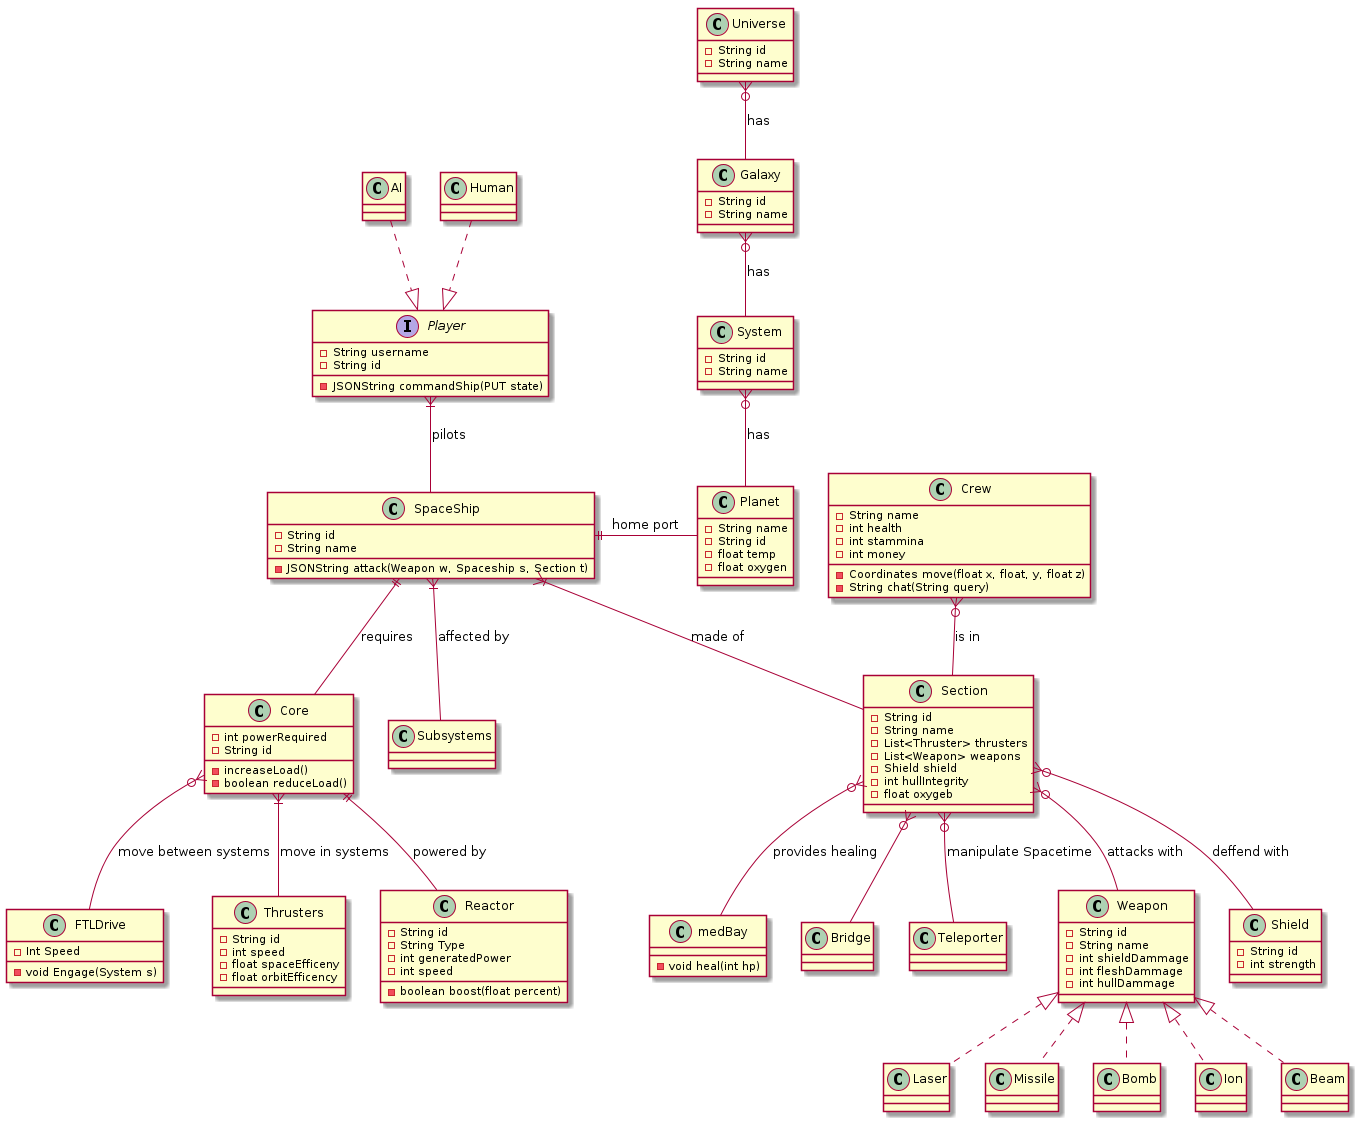

The diagram above was rendered by PlantUML. Its source (embedded in the PNG):
@startuml
class SpaceShip {
  - String id
  - String name
  - JSONString attack(Weapon w, Spaceship s, Section t)
}

class Core {
  - int powerRequired
  - String id
  - increaseLoad()
  - boolean reduceLoad()
}

class Reactor {
  - String id
  - String Type
  - int generatedPower
  - int speed
  - boolean boost(float percent)
}


class FTLDrive {
  - Int Speed
  - void Engage(System s)
}


class Shield {
   - String id
   - int strength
}

class Section {
  - String id
  - String name
  - List<Thruster> thrusters
  - List<Weapon> weapons
  - Shield shield
  - int hullIntegrity
  - float oxygeb
}

class medBay {
  - void heal(int hp)
}
class Bridge
class Teleporter

class Thrusters {
  - String id
  - int speed
  - float spaceEfficeny
  - float orbitEfficency
}

class Weapon {
  - String id
  - String name
  - int shieldDammage
  - int fleshDammage
  - int hullDammage
}

class Laser
class Missile
class Bomb
class Ion
class Beam


class Crew {
  - String name
  - int health
  - int stammina
  - int money
  - Coordinates move(float x, float, y, float z)
  - String chat(String query)
}



interface Player {
   - String username
   - String id
   - JSONString commandShip(PUT state)
}

class AI

class Human

class Universe {
   - String id
   - String name
}

class Galaxy {
   - String id
   - String name
}

class System {
   - String id
   - String name
}

class Planet {
   - String name
   - String id
   - float temp
   - float oxygen
}


Universe }o-- Galaxy: has
Galaxy }o-- System: has
System }o-- Planet: has
SpaceShip ||-right- Planet : home port

Player }|-- SpaceShip: pilots
Player <|.up. AI
Player <|.up. Human

SpaceShip }|-- Subsystems: affected by
SpaceShip }|-- Section: made of
SpaceShip ||-- Core: requires

Core }|-- Thrusters: move in systems
Core }o-- FTLDrive: move between systems
Core ||-- Reactor: powered by

Section }o-- Weapon: attacks with
Section }o-- Shield: deffend with
Section }o-- medBay: provides healing
Section }o-- Bridge
Section }o-- Teleporter: manipulate Spacetime

Crew }o-- Section: is in

Weapon <|.. Laser
Weapon <|.. Missile
Weapon <|.. Bomb
Weapon <|.. Ion
Weapon <|.. Beam

@enduml